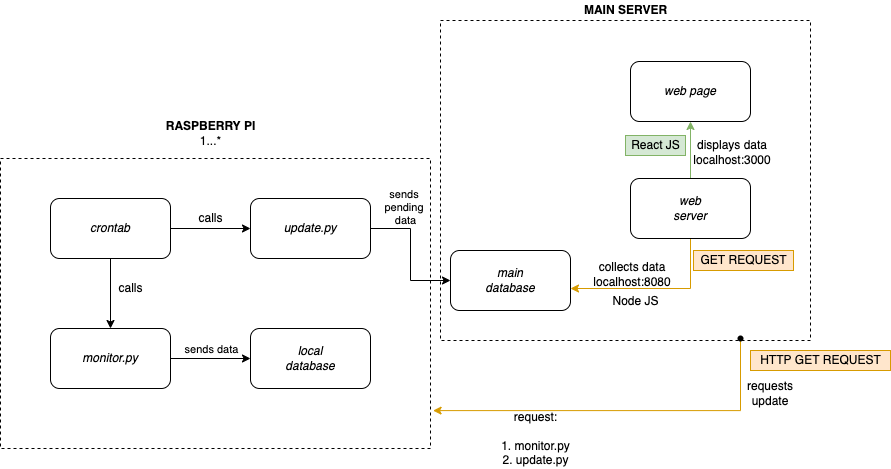

The diagram above was exported from draw.io. Its source (the exported page's mxGraphModel, read from the mxfile embedded in the PNG):
<mxGraphModel dx="983" dy="509" grid="1" gridSize="10" guides="1" tooltips="1" connect="1" arrows="1" fold="1" page="1" pageScale="1" pageWidth="1169" pageHeight="827" math="0" shadow="0">
  <root>
    <mxCell id="WIyWlLk6GJQsqaUBKTNV-0" />
    <mxCell id="WIyWlLk6GJQsqaUBKTNV-1" parent="WIyWlLk6GJQsqaUBKTNV-0" />
    <mxCell id="fbB6SBBVFVEifLT4o6Rr-4" value="" style="rounded=0;whiteSpace=wrap;html=1;fillColor=none;dashed=1;" parent="WIyWlLk6GJQsqaUBKTNV-1" vertex="1">
      <mxGeometry x="630" y="62" width="370" height="320" as="geometry" />
    </mxCell>
    <mxCell id="fbB6SBBVFVEifLT4o6Rr-1" value="" style="rounded=0;whiteSpace=wrap;html=1;fillColor=none;dashed=1;" parent="WIyWlLk6GJQsqaUBKTNV-1" vertex="1">
      <mxGeometry x="190" y="200" width="430" height="290" as="geometry" />
    </mxCell>
    <mxCell id="PiFAELwR9zKjEJkJ5NC9-4" style="edgeStyle=orthogonalEdgeStyle;rounded=0;orthogonalLoop=1;jettySize=auto;html=1;exitX=0.5;exitY=1;exitDx=0;exitDy=0;entryX=0.5;entryY=0;entryDx=0;entryDy=0;" parent="WIyWlLk6GJQsqaUBKTNV-1" source="PiFAELwR9zKjEJkJ5NC9-1" target="PiFAELwR9zKjEJkJ5NC9-3" edge="1">
      <mxGeometry relative="1" as="geometry" />
    </mxCell>
    <mxCell id="PiFAELwR9zKjEJkJ5NC9-12" style="edgeStyle=orthogonalEdgeStyle;rounded=0;orthogonalLoop=1;jettySize=auto;html=1;exitX=1;exitY=0.5;exitDx=0;exitDy=0;entryX=0;entryY=0.5;entryDx=0;entryDy=0;" parent="WIyWlLk6GJQsqaUBKTNV-1" source="PiFAELwR9zKjEJkJ5NC9-1" target="PiFAELwR9zKjEJkJ5NC9-11" edge="1">
      <mxGeometry relative="1" as="geometry" />
    </mxCell>
    <mxCell id="PiFAELwR9zKjEJkJ5NC9-1" value="crontab" style="rounded=1;whiteSpace=wrap;html=1;fontStyle=2" parent="WIyWlLk6GJQsqaUBKTNV-1" vertex="1">
      <mxGeometry x="240" y="240" width="120" height="60" as="geometry" />
    </mxCell>
    <mxCell id="PiFAELwR9zKjEJkJ5NC9-6" style="edgeStyle=orthogonalEdgeStyle;rounded=0;orthogonalLoop=1;jettySize=auto;html=1;exitX=1;exitY=0.5;exitDx=0;exitDy=0;" parent="WIyWlLk6GJQsqaUBKTNV-1" source="PiFAELwR9zKjEJkJ5NC9-3" edge="1">
      <mxGeometry relative="1" as="geometry">
        <mxPoint x="440" y="400" as="targetPoint" />
      </mxGeometry>
    </mxCell>
    <mxCell id="PiFAELwR9zKjEJkJ5NC9-7" value="sends data" style="edgeLabel;html=1;align=center;verticalAlign=middle;resizable=0;points=[];" parent="PiFAELwR9zKjEJkJ5NC9-6" vertex="1" connectable="0">
      <mxGeometry x="0.35" y="-2" relative="1" as="geometry">
        <mxPoint x="-14" y="-12" as="offset" />
      </mxGeometry>
    </mxCell>
    <mxCell id="PiFAELwR9zKjEJkJ5NC9-3" value="monitor.py" style="rounded=1;whiteSpace=wrap;html=1;fontStyle=2" parent="WIyWlLk6GJQsqaUBKTNV-1" vertex="1">
      <mxGeometry x="240" y="370" width="120" height="60" as="geometry" />
    </mxCell>
    <mxCell id="PiFAELwR9zKjEJkJ5NC9-9" value="calls" style="text;html=1;align=center;verticalAlign=middle;resizable=0;points=[];autosize=1;strokeColor=none;fillColor=none;" parent="WIyWlLk6GJQsqaUBKTNV-1" vertex="1">
      <mxGeometry x="300" y="320" width="40" height="20" as="geometry" />
    </mxCell>
    <mxCell id="PiFAELwR9zKjEJkJ5NC9-10" value="&lt;i&gt;local&lt;br&gt;database&lt;br&gt;&lt;/i&gt;" style="rounded=1;whiteSpace=wrap;html=1;" parent="WIyWlLk6GJQsqaUBKTNV-1" vertex="1">
      <mxGeometry x="440" y="370" width="120" height="60" as="geometry" />
    </mxCell>
    <mxCell id="PiFAELwR9zKjEJkJ5NC9-15" style="edgeStyle=orthogonalEdgeStyle;rounded=0;orthogonalLoop=1;jettySize=auto;html=1;exitX=1;exitY=0.5;exitDx=0;exitDy=0;entryX=0;entryY=0.5;entryDx=0;entryDy=0;" parent="WIyWlLk6GJQsqaUBKTNV-1" source="PiFAELwR9zKjEJkJ5NC9-11" target="PiFAELwR9zKjEJkJ5NC9-14" edge="1">
      <mxGeometry relative="1" as="geometry" />
    </mxCell>
    <mxCell id="PiFAELwR9zKjEJkJ5NC9-11" value="update.py" style="rounded=1;whiteSpace=wrap;html=1;fontStyle=2" parent="WIyWlLk6GJQsqaUBKTNV-1" vertex="1">
      <mxGeometry x="440" y="240" width="120" height="60" as="geometry" />
    </mxCell>
    <mxCell id="PiFAELwR9zKjEJkJ5NC9-13" value="calls" style="text;html=1;align=center;verticalAlign=middle;resizable=0;points=[];autosize=1;strokeColor=none;fillColor=none;" parent="WIyWlLk6GJQsqaUBKTNV-1" vertex="1">
      <mxGeometry x="380" y="250" width="40" height="20" as="geometry" />
    </mxCell>
    <mxCell id="PiFAELwR9zKjEJkJ5NC9-14" value="main&lt;br&gt;database" style="rounded=1;whiteSpace=wrap;html=1;fontStyle=2" parent="WIyWlLk6GJQsqaUBKTNV-1" vertex="1">
      <mxGeometry x="640" y="292" width="120" height="60" as="geometry" />
    </mxCell>
    <mxCell id="PiFAELwR9zKjEJkJ5NC9-16" value="sends &lt;br&gt;pending &lt;br&gt;data" style="edgeLabel;html=1;align=center;verticalAlign=middle;resizable=0;points=[];" parent="WIyWlLk6GJQsqaUBKTNV-1" vertex="1" connectable="0">
      <mxGeometry x="600" y="250" as="geometry">
        <mxPoint x="-6" y="-2" as="offset" />
      </mxGeometry>
    </mxCell>
    <mxCell id="PiFAELwR9zKjEJkJ5NC9-20" value="collects data&lt;br&gt;localhost:8080" style="text;html=1;strokeColor=none;fillColor=none;align=center;verticalAlign=middle;whiteSpace=wrap;rounded=0;" parent="WIyWlLk6GJQsqaUBKTNV-1" vertex="1">
      <mxGeometry x="777" y="301" width="90" height="30" as="geometry" />
    </mxCell>
    <mxCell id="fbB6SBBVFVEifLT4o6Rr-3" style="edgeStyle=orthogonalEdgeStyle;rounded=0;orthogonalLoop=1;jettySize=auto;html=1;exitX=0.5;exitY=1;exitDx=0;exitDy=0;fillColor=#ffe6cc;strokeColor=#d79b00;" parent="WIyWlLk6GJQsqaUBKTNV-1" source="PiFAELwR9zKjEJkJ5NC9-21" target="PiFAELwR9zKjEJkJ5NC9-14" edge="1">
      <mxGeometry relative="1" as="geometry">
        <mxPoint x="760" y="333" as="targetPoint" />
        <Array as="points">
          <mxPoint x="880" y="330" />
        </Array>
      </mxGeometry>
    </mxCell>
    <mxCell id="dlGsi3AjI9dYDxXctjhA-5" style="edgeStyle=orthogonalEdgeStyle;rounded=0;orthogonalLoop=1;jettySize=auto;html=1;exitX=0.5;exitY=0;exitDx=0;exitDy=0;entryX=0.5;entryY=1;entryDx=0;entryDy=0;fillColor=#d5e8d4;strokeColor=#82b366;" edge="1" parent="WIyWlLk6GJQsqaUBKTNV-1" source="PiFAELwR9zKjEJkJ5NC9-21" target="dlGsi3AjI9dYDxXctjhA-4">
      <mxGeometry relative="1" as="geometry" />
    </mxCell>
    <mxCell id="PiFAELwR9zKjEJkJ5NC9-21" value="&lt;i&gt;web&lt;br&gt;server&lt;br&gt;&lt;/i&gt;" style="rounded=1;whiteSpace=wrap;html=1;" parent="WIyWlLk6GJQsqaUBKTNV-1" vertex="1">
      <mxGeometry x="820" y="220" width="120" height="60" as="geometry" />
    </mxCell>
    <mxCell id="PiFAELwR9zKjEJkJ5NC9-25" value="requests&lt;br&gt;update" style="text;html=1;strokeColor=none;fillColor=none;align=center;verticalAlign=middle;whiteSpace=wrap;rounded=0;" parent="WIyWlLk6GJQsqaUBKTNV-1" vertex="1">
      <mxGeometry x="930" y="420" width="60" height="30" as="geometry" />
    </mxCell>
    <mxCell id="dlGsi3AjI9dYDxXctjhA-0" style="edgeStyle=orthogonalEdgeStyle;rounded=0;orthogonalLoop=1;jettySize=auto;html=1;entryX=1.006;entryY=0.69;entryDx=0;entryDy=0;entryPerimeter=0;fillColor=#ffe6cc;strokeColor=#d79b00;" edge="1" parent="WIyWlLk6GJQsqaUBKTNV-1" source="PiFAELwR9zKjEJkJ5NC9-33">
      <mxGeometry relative="1" as="geometry">
        <mxPoint x="622.5799999999999" y="452.1" as="targetPoint" />
        <Array as="points">
          <mxPoint x="930" y="452" />
        </Array>
      </mxGeometry>
    </mxCell>
    <mxCell id="PiFAELwR9zKjEJkJ5NC9-33" value="" style="shape=waypoint;sketch=0;size=6;pointerEvents=1;points=[];fillColor=none;resizable=0;rotatable=0;perimeter=centerPerimeter;snapToPoint=1;rounded=1;" parent="WIyWlLk6GJQsqaUBKTNV-1" vertex="1">
      <mxGeometry x="910" y="360" width="40" height="40" as="geometry" />
    </mxCell>
    <mxCell id="fbB6SBBVFVEifLT4o6Rr-2" value="&lt;b&gt;RASPBERRY PI&lt;/b&gt;&lt;br&gt;1...*" style="text;html=1;align=center;verticalAlign=middle;resizable=0;points=[];autosize=1;strokeColor=none;fillColor=none;" parent="WIyWlLk6GJQsqaUBKTNV-1" vertex="1">
      <mxGeometry x="350" y="160" width="100" height="30" as="geometry" />
    </mxCell>
    <mxCell id="fbB6SBBVFVEifLT4o6Rr-5" value="&lt;b&gt;MAIN SERVER&lt;/b&gt;" style="text;html=1;align=center;verticalAlign=middle;resizable=0;points=[];autosize=1;strokeColor=none;fillColor=none;" parent="WIyWlLk6GJQsqaUBKTNV-1" vertex="1">
      <mxGeometry x="765" y="42" width="100" height="20" as="geometry" />
    </mxCell>
    <mxCell id="lyMM9wLS8VSL9psB9R8G-0" value="HTTP GET REQUEST" style="text;html=1;align=center;verticalAlign=middle;resizable=0;points=[];autosize=1;strokeColor=#d79b00;fillColor=#ffe6cc;" parent="WIyWlLk6GJQsqaUBKTNV-1" vertex="1">
      <mxGeometry x="940" y="392" width="140" height="20" as="geometry" />
    </mxCell>
    <mxCell id="dlGsi3AjI9dYDxXctjhA-1" value="request:&lt;br&gt;&lt;br&gt;1. monitor.py&lt;br&gt;2. update.py" style="text;html=1;align=center;verticalAlign=middle;resizable=0;points=[];autosize=1;strokeColor=none;fillColor=none;" vertex="1" parent="WIyWlLk6GJQsqaUBKTNV-1">
      <mxGeometry x="685" y="450" width="80" height="60" as="geometry" />
    </mxCell>
    <mxCell id="dlGsi3AjI9dYDxXctjhA-3" value="Node JS" style="text;html=1;align=center;verticalAlign=middle;resizable=0;points=[];autosize=1;strokeColor=none;fillColor=none;" vertex="1" parent="WIyWlLk6GJQsqaUBKTNV-1">
      <mxGeometry x="795" y="333" width="60" height="20" as="geometry" />
    </mxCell>
    <mxCell id="dlGsi3AjI9dYDxXctjhA-4" value="web page" style="rounded=1;whiteSpace=wrap;html=1;fontStyle=2" vertex="1" parent="WIyWlLk6GJQsqaUBKTNV-1">
      <mxGeometry x="820" y="103" width="120" height="60" as="geometry" />
    </mxCell>
    <mxCell id="dlGsi3AjI9dYDxXctjhA-6" value="displays data&lt;br&gt;localhost:3000" style="text;html=1;strokeColor=none;fillColor=none;align=center;verticalAlign=middle;whiteSpace=wrap;rounded=0;" vertex="1" parent="WIyWlLk6GJQsqaUBKTNV-1">
      <mxGeometry x="877" y="179" width="90" height="30" as="geometry" />
    </mxCell>
    <mxCell id="dlGsi3AjI9dYDxXctjhA-7" value="React JS" style="text;html=1;align=center;verticalAlign=middle;resizable=0;points=[];autosize=1;strokeColor=#82b366;fillColor=#d5e8d4;" vertex="1" parent="WIyWlLk6GJQsqaUBKTNV-1">
      <mxGeometry x="815" y="177" width="60" height="20" as="geometry" />
    </mxCell>
    <mxCell id="dlGsi3AjI9dYDxXctjhA-8" value="GET REQUEST" style="text;html=1;align=center;verticalAlign=middle;resizable=0;points=[];autosize=1;strokeColor=#d79b00;fillColor=#ffe6cc;" vertex="1" parent="WIyWlLk6GJQsqaUBKTNV-1">
      <mxGeometry x="883" y="292" width="100" height="20" as="geometry" />
    </mxCell>
  </root>
</mxGraphModel>